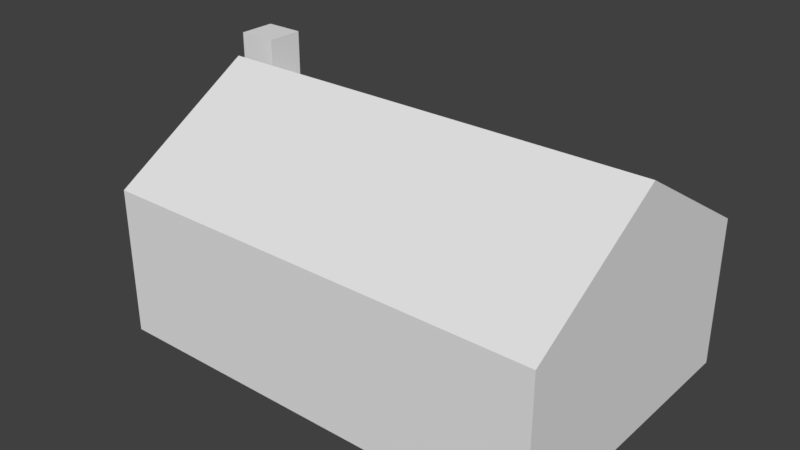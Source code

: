 # Source: hut.blend  (saved by Blender 2.79.0; exported with 4.5.12 LTS)
import bpy
from mathutils import Matrix  # noqa: F401  (used for matrix-valued properties, if any)

bpy.ops.wm.read_factory_settings(use_empty=True)
scene = bpy.context.scene
scene.name = 'Scene'

# ---- collections
col_collection_1 = bpy.data.collections.new('Collection 1'); scene.collection.children.link(col_collection_1)

# ---- world
world_world = bpy.data.worlds.new('World'); scene.world = world_world
world_world.color = (0.05088, 0.05088, 0.05088)
world_world.use_sun_shadow = False
world_world.sun_shadow_jitter_overblur = 0.0
world_world.cycles.sampling_method = 'MANUAL'

# ---- meshes
me_cube_001 = bpy.data.meshes.new('Cube.001')
me_cube_001.from_pydata([(-3.0, -2.0, 0.0), (-3.0, -2.0, 2.0), (-3.0, 2.0, 0.0), (-3.0, 2.0, 2.0), (3.0, -2.0, 0.0), (3.0, -2.0, 2.0), (3.0, 2.0, 0.0), (3.0, 2.0, 2.0), (-3.0, 0.0, 3.2), (3.0, 0.0, 3.2), (-3.56, 0.3111, 0.0), (-3.56, 0.6068, 1.433), (-3.56, 1.42, 0.0), (-3.56, 1.124, 1.433), (-3.019, 0.3111, 0.0), (-3.019, 0.6068, 1.433), (-3.019, 1.42, 0.0), (-3.019, 1.124, 1.433), (-3.56, 0.3111, 0.7209), (-3.56, 1.42, 0.7209), (-3.019, 1.42, 0.7209), (-3.019, 0.3111, 0.7209), (-3.56, 0.6068, 3.254), (-3.56, 1.124, 3.254), (-3.019, 1.124, 3.254), (-3.019, 0.6068, 3.254)], [], [(6, 7, 5, 4), (2, 3, 7, 6), (9, 5, 7), (4, 5, 1, 0), (9, 8, 1, 5), (7, 3, 8, 9), (2, 0, 1, 3), (8, 3, 1), (18, 11, 13, 19), (19, 13, 17, 20), (20, 17, 15, 21), (21, 15, 11, 18), (15, 17, 24, 25), (14, 21, 18, 10), (16, 20, 21, 14), (12, 19, 20, 16), (10, 18, 19, 12), (22, 25, 24, 23), (13, 11, 22, 23), (11, 15, 25, 22), (17, 13, 23, 24)])
_uv = me_cube_001.uv_layers.new(name='UVMap')
_uv.uv.foreach_set('vector', [0.7972, 0.07026, 0.7972, 0.2102, 0.5173, 0.2102, 0.5173, 0.07026, 0.006425, 0.6132, 0.006425, 0.4733, 0.4262, 0.4733, 0.4262, 0.6132, 0.6572, 0.2941, 0.5173, 0.2102, 0.7972, 0.2102, 0.4262, 0.007001, 0.4262, 0.1469, 0.006425, 0.1469, 0.006425, 0.007001, 0.4262, 0.3101, 0.006425, 0.3101, 0.006425, 0.1469, 0.4262, 0.1469, 0.4262, 0.4733, 0.006425, 0.4733, 0.006425, 0.3101, 0.4262, 0.3101, 0.5216, 0.3147, 0.8015, 0.3147, 0.8015, 0.4546, 0.5216, 0.4546, 0.6616, 0.5386, 0.5216, 0.4546, 0.8015, 0.4546, 0.6189, 0.7413, 0.6189, 0.8636, 0.5432, 0.8951, 0.4566, 0.8087, 0.9279, 0.8696, 0.8413, 0.9559, 0.7806, 0.8951, 0.8672, 0.8087, 0.8672, 0.8087, 0.7806, 0.8951, 0.7048, 0.8636, 0.7048, 0.7413, 0.7048, 0.7413, 0.7048, 0.8636, 0.6189, 0.8636, 0.6189, 0.7413, 0.1848, 0.6234, 0.2668, 0.6234, 0.2668, 0.9121, 0.1848, 0.9121, 0.7048, 0.627, 0.7048, 0.7413, 0.6189, 0.7413, 0.6189, 0.627, 0.8806, 0.627, 0.8806, 0.7413, 0.7048, 0.7413, 0.7048, 0.627, 0.9666, 0.627, 0.9666, 0.7413, 0.8806, 0.7413, 0.8806, 0.627, 0.6189, 0.627, 0.6189, 0.7413, 0.4431, 0.7413, 0.4431, 0.627, 0.09888, 0.9121, 0.1848, 0.9121, 0.1848, 0.9942, 0.09888, 0.9942, 0.01686, 0.6234, 0.09888, 0.6234, 0.09888, 0.9121, 0.01686, 0.9121, 0.09888, 0.6234, 0.1848, 0.6234, 0.1848, 0.9121, 0.09888, 0.9121, 0.2668, 0.6234, 0.3527, 0.6234, 0.3527, 0.9121, 0.2668, 0.9121])
me_cube_001.use_remesh_preserve_volume = False
me_cube_001.use_remesh_preserve_attributes = False
me_cube_001.use_mirror_vertex_groups = False
me_cube_001.update()

# ---- objects
ob_cube = bpy.data.objects.new('Cube', me_cube_001)

# ---- transforms, parenting, visibility, modifiers, constraints
ob_cube.location = (0.0, 0.0, 0.0)
ob_cube.lineart.crease_threshold = 0.0

# ---- collection membership
col_collection_1.objects.link(ob_cube)

# ---- scene / render settings (as saved in the file)
scene.frame_start = 1; scene.frame_end = 250; scene.frame_set(1)
scene.render.engine = 'BLENDER_EEVEE_NEXT'
scene.render.resolution_percentage = 50
scene.render.dither_intensity = 0.0
scene.cycles.use_denoising = False
scene.cycles.samples = 128
scene.cycles.sampling_pattern = 'TABULATED_SOBOL'
scene.cycles.use_adaptive_sampling = False
scene.cycles.use_light_tree = False
scene.cycles.blur_glossy = 0.0
scene.cycles.sample_clamp_indirect = 0.0
scene.view_settings.view_transform = 'Standard'
bpy.context.view_layer.update()

# ---- added for rendering (the .blend has no active camera and no usable light): camera, sun
cam_auto = bpy.data.cameras.new('AutoCamera')
cam_auto.lens = 50.0
cam_auto.sensor_width = 36.0
cam_auto.clip_end = 1000.0
ob_auto_camera = bpy.data.objects.new('AutoCamera', cam_auto)
scene.collection.objects.link(ob_auto_camera)
ob_auto_camera.location = (7.44029, -9.26459, 7.80358)
ob_auto_camera.rotation_euler = (1.09748, -7.21219e-08, 0.694738)
scene.camera = ob_auto_camera
light_auto_sun = bpy.data.lights.new('AutoSun', 'SUN')
light_auto_sun.energy = 3.0
light_auto_sun.angle = 0.0523599
ob_auto_sun = bpy.data.objects.new('AutoSun', light_auto_sun)
scene.collection.objects.link(ob_auto_sun)
ob_auto_sun.rotation_euler = (0.872665, 0.174533, 0.523599)
bpy.context.view_layer.update()
